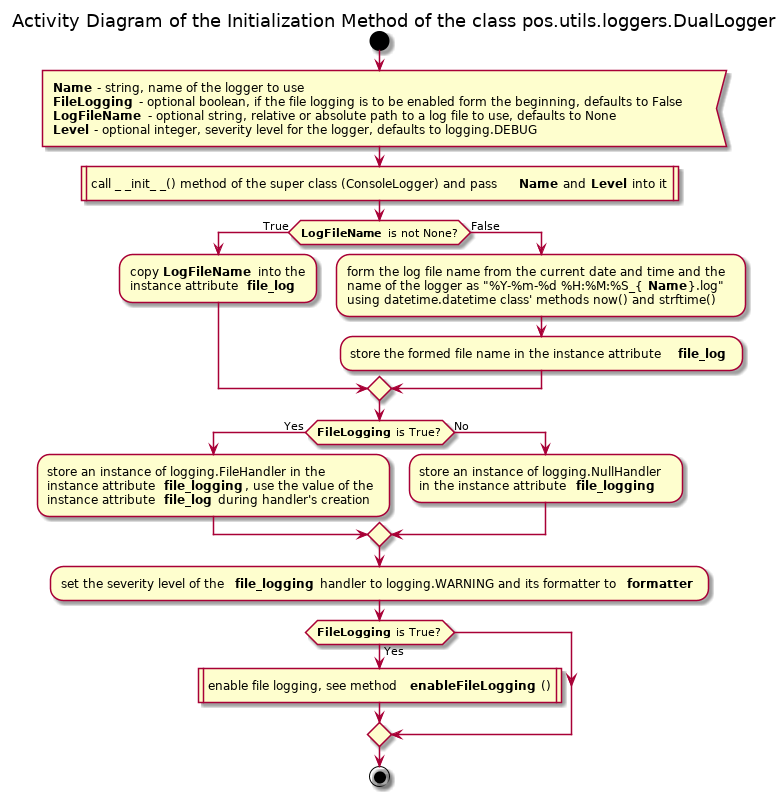

The diagram above was rendered by PlantUML. Its source (embedded in the PNG):
@startuml

title Activity Diagram of the Initialization Method of the class pos.utils.loggers.DualLogger

start

:<b>Name</b> - string, name of the logger to use
<b>FileLogging</b> - optional boolean, if the file logging is to be enabled form the beginning, defaults to False
<b>LogFileName</b> - optional string, relative or absolute path to a log file to use, defaults to None
<b>Level</b> - optional integer, severity level for the logger, defaults to logging.DEBUG<

:call _ _init_ _() method of the super class (ConsoleLogger) and pass <b>Name</b> and <b>Level</b> into it|

if (<b>LogFileName</b> is not None?) then (True)
    :copy <b>LogFileName</b> into the
    instance attribute <b>file_log</b> ;
else (False)
    :form the log file name from the current date and time and the
    name of the logger as "%Y-%m-%d %H:%M:%S_{<b>Name</b>}.log"
    using datetime.datetime class' methods now() and strftime();
    
    :store the formed file name in the instance attribute <b>file_log</b> ;
endif

if (<b>FileLogging</b> is True?) then (Yes)
    :store an instance of logging.FileHandler in the
    instance attribute <b>file_logging</b>, use the value of the
    instance attribute <b>file_log</b> during handler's creation;
else (No)
    :store an instance of logging.NullHandler
    in the instance attribute <b>file_logging</b> ;
endif

:set the severity level of the <b>file_logging</b> handler to logging.WARNING and its formatter to <b>formatter</b> ;

if (<b>FileLogging</b> is True?) then (Yes)
    :enable file logging, see method <b>enableFileLogging</b>()|
endif

stop

@enduml